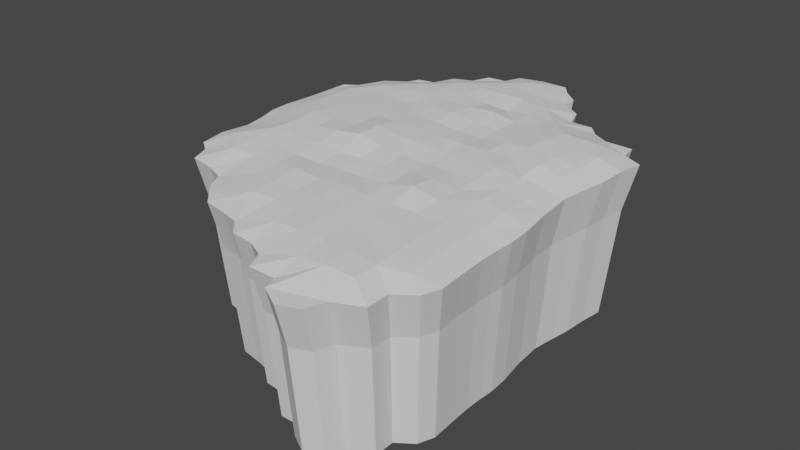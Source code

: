# Source: sky_bastion_terrain_farm.blend  (saved by Blender 2.80.60; exported with 4.5.12 LTS)
import bpy
from mathutils import Matrix  # noqa: F401  (used for matrix-valued properties, if any)

bpy.ops.wm.read_factory_settings(use_empty=True)
scene = bpy.context.scene
scene.name = 'Scene'

# ---- collections
col_collection = bpy.data.collections.new('Collection'); scene.collection.children.link(col_collection)

# ---- world
world_world = bpy.data.worlds.new('World'); scene.world = world_world
world_world.use_nodes = True; world_world.node_tree.nodes.clear()
_N = world_world.node_tree.nodes; _L = world_world.node_tree.links
n0 = _N.new('ShaderNodeOutputWorld'); n0.name = 'World Output'; n0.location = (300, 300)
n1 = _N.new('ShaderNodeBackground'); n1.name = 'Background'; n1.location = (10, 300)
n1.inputs[0].default_value = (0.05088, 0.05088, 0.05088, 1.0)
_L.new(n1.outputs[0], n0.inputs[0])
n0.is_active_output = True
world_world.color = (0.05088, 0.05088, 0.05088)
world_world.use_sun_shadow = False
world_world.sun_shadow_jitter_overblur = 0.0

# ---- meshes
me_grid = bpy.data.meshes.new('Grid')
me_grid.from_pydata([(7.368, -20.0, -1.225), (8.947, -19.33, -1.222), (3.158, -17.89, -1.233), (5.263, -17.89, -1.25), (5.654, -19.03, -1.205), (9.467, -17.83, -1.234), (11.53, -16.89, -1.252), (-0.689, -15.63, -1.188), (1.053, -15.79, -1.201), (2.488, -16.47, -1.206), (5.263, -15.79, -0.6604), (7.368, -15.79, -0.4965), (9.458, -15.63, -0.6659), (11.5, -15.05, -1.25), (12.97, -14.02, -1.245), (-5.263, -13.68, -1.222), (-3.312, -14.05, -1.211), (-1.773, -14.47, -1.188), (1.053, -13.68, -0.5945), (3.158, -13.68, -0.4053), (5.263, -13.68, -0.4444), (7.368, -13.68, -0.4929), (9.467, -13.62, -0.6337), (11.47, -13.06, -0.7876), (13.46, -12.6, -1.251), (-7.106, -11.79, -1.248), (-6.405, -12.52, -1.214), (-3.158, -11.58, -0.5237), (-1.053, -11.58, -0.5047), (1.053, -11.58, -0.4704), (3.158, -11.58, -0.3378), (5.263, -11.58, -0.5013), (7.368, -11.58, -0.6109), (9.444, -11.51, -0.5074), (11.36, -11.01, -0.7128), (13.33, -10.64, -1.241), (-11.47, -9.421, -1.217), (-9.367, -9.839, -1.207), (-7.859, -10.39, -1.258), (-5.263, -9.474, -0.6434), (-3.158, -9.474, -0.4505), (-1.053, -9.474, -0.5219), (1.053, -9.474, -0.3567), (3.158, -9.474, -0.3946), (5.263, -9.474, -0.5064), (7.368, -9.474, -0.4683), (9.404, -9.313, -0.4684), (11.26, -8.738, -0.707), (13.21, -8.393, -1.232), (-13.16, -7.101, -1.219), (-12.05, -7.893, -1.199), (-9.474, -7.368, -0.5423), (-7.368, -7.368, -0.6071), (-5.263, -7.368, -0.5567), (-3.158, -7.368, -0.3519), (-1.053, -7.368, -0.4798), (1.053, -7.368, -0.3335), (3.158, -7.368, -0.4319), (5.263, -7.368, -0.4618), (7.368, -7.368, -0.4194), (9.444, -7.3, -0.4891), (11.32, -6.943, -0.7242), (13.24, -6.795, -1.229), (-13.38, -5.029, -1.126), (-11.45, -5.168, -0.5702), (-9.474, -5.263, -0.4087), (-7.368, -5.263, -0.5174), (-5.263, -5.263, -0.6122), (-3.158, -5.263, -0.7236), (-1.053, -5.263, -0.571), (1.053, -5.263, -0.6031), (3.158, -5.263, -0.3971), (5.263, -5.263, 0.1085), (7.368, -5.263, -0.2847), (9.448, -5.296, -0.4698), (11.36, -5.43, -0.7019), (13.32, -5.476, -1.219), (-13.06, -2.684, -1.166), (-11.27, -2.924, -0.6761), (-9.474, -3.158, -0.2443), (-7.368, -3.158, -0.4402), (-5.263, -3.158, -0.4017), (-3.158, -3.158, -0.5542), (-1.053, -3.158, -0.4215), (1.053, -3.158, -0.3906), (3.158, -3.158, -0.2811), (5.263, -3.158, -0.1632), (7.368, -3.158, -0.3909), (9.413, -3.235, -0.3818), (11.28, -3.494, -0.6342), (13.2, -3.628, -1.208), (-13.38, -0.8235, -1.154), (-11.45, -0.9578, -0.7093), (-9.474, -1.053, -0.3475), (-7.368, -1.053, -0.318), (-5.263, -1.053, -0.1339), (-3.158, -1.053, 0.1746), (-1.053, -1.053, -0.09629), (1.053, -1.053, -0.3555), (3.158, -1.053, -0.3661), (5.263, -1.053, -0.4368), (7.368, -1.053, -0.2633), (9.374, -1.035, -0.431), (10.99, -1.001, -0.7392), (12.78, -0.9706, -1.205), (-13.84, 0.6386, -1.154), (-11.64, 0.8849, -0.6774), (-9.474, 1.053, -0.2844), (-7.368, 1.053, -0.3496), (-5.263, 1.053, -0.2518), (-3.158, 1.053, 0.1885), (-1.053, 1.053, -0.09203), (1.053, 1.053, -0.07393), (3.158, 1.053, -0.3484), (5.263, 1.053, -0.2358), (7.368, 1.053, -0.128), (9.307, 1.168, -0.4228), (10.84, 1.514, -0.726), (12.58, 1.695, -1.157), (-13.99, 2.32, -1.196), (-11.73, 2.744, -0.6098), (-9.474, 3.158, -0.4702), (-7.368, 3.158, -0.3804), (-5.263, 3.158, -0.2524), (-3.158, 3.158, -0.1593), (-1.053, 3.158, -0.1275), (1.053, 3.158, -0.2386), (3.158, 3.158, -0.2878), (5.263, 3.158, -0.1941), (7.368, 3.158, -0.3758), (9.405, 3.205, -0.1462), (11.08, 3.487, -0.6013), (12.85, 3.668, -1.166), (-13.84, 4.849, -1.251), (-11.64, 5.095, -0.6741), (-9.474, 5.263, -0.5283), (-7.368, 5.263, -0.3542), (-5.263, 5.263, -0.2762), (-3.158, 5.263, -0.3501), (-1.053, 5.263, -0.2893), (1.053, 5.263, -0.4901), (3.158, 5.263, -0.5485), (5.263, 5.263, -0.2886), (7.368, 5.263, -0.1009), (9.467, 5.302, -0.1943), (11.32, 5.437, -0.6369), (13.16, 5.508, -1.165), (-13.68, 7.368, -1.228), (-11.58, 7.368, -0.6815), (-9.474, 7.368, -0.5446), (-7.368, 7.368, -0.4119), (-5.263, 7.368, -0.4814), (-3.158, 7.368, -0.2779), (-1.053, 7.368, -0.1561), (1.053, 7.368, -0.5003), (3.158, 7.368, -0.4739), (5.263, 7.368, -0.3236), (7.413, 7.409, -0.0759), (9.601, 7.588, -0.4114), (11.48, 7.757, -0.5499), (13.31, 7.74, -1.111), (-13.58, 8.743, -1.226), (-12.55, 9.355, -1.211), (-9.474, 9.474, -0.4841), (-7.368, 9.474, -0.4037), (-5.263, 9.474, -0.3687), (-3.158, 9.474, -0.3668), (-1.053, 9.474, -0.3647), (1.053, 9.474, -0.1941), (3.158, 9.474, -0.5327), (5.263, 9.474, -0.3442), (7.464, 9.56, -0.3488), (9.776, 9.79, -0.5381), (12.07, 10.43, -1.128), (13.59, 9.874, -1.223), (-11.58, 11.58, -1.225), (-9.897, 12.72, -1.221), (-7.368, 11.58, -0.5224), (-5.263, 11.58, -0.4054), (-3.158, 11.58, -0.4206), (-1.053, 11.58, -0.6585), (1.053, 11.58, -0.8075), (3.158, 11.58, -0.4648), (5.263, 11.58, -0.6161), (8.242, 12.82, -1.268), (9.711, 11.79, -1.113), (11.86, 11.88, -1.171), (-9.474, 13.68, -1.225), (-8.099, 13.94, -1.215), (-5.263, 13.68, -0.5348), (-3.158, 13.68, -0.5154), (-1.053, 13.68, -0.4884), (1.053, 13.68, -0.4657), (3.158, 13.68, -0.6666), (5.417, 14.0, -1.347), (7.368, 13.68, -1.195), (-7.368, 15.79, -1.225), (-5.839, 16.36, -1.218), (-3.158, 15.79, -0.6567), (-1.053, 15.79, -0.6006), (1.053, 15.79, -0.7452), (3.101, 16.78, -1.28), (4.849, 15.63, -1.321), (-5.263, 17.89, -1.225), (-3.679, 18.05, -1.22), (-1.053, 17.89, -0.696), (1.826, 19.04, -1.243), (3.158, 17.89, -1.242), (-3.156, 19.48, -1.224), (-1.053, 20.0, -1.225), (1.053, 20.0, -1.225), (6.572, -17.59, -13.43), (7.962, -17.0, -13.42), (2.865, -15.73, -13.43), (4.719, -15.73, -13.43), (5.063, -16.73, -13.41), (8.42, -15.67, -13.43), (10.23, -14.84, -13.43), (-0.5215, -13.74, -13.43), (1.012, -13.88, -13.43), (2.275, -14.48, -13.42), (10.21, -13.23, -13.43), (11.5, -12.32, -13.42), (-4.549, -12.03, -13.43), (-2.831, -12.35, -13.43), (-1.476, -12.71, -13.42), (11.94, -11.07, -13.43), (-6.171, -10.35, -13.43), (-5.554, -11.0, -13.41), (11.82, -9.344, -13.43), (-10.02, -8.272, -13.43), (-8.162, -8.64, -13.43), (-6.834, -9.121, -13.42), (11.71, -7.368, -13.43), (-11.5, -6.23, -13.44), (-10.52, -6.927, -13.42), (11.74, -5.96, -13.42), (-11.69, -4.406, -13.43), (11.81, -4.799, -13.42), (-11.41, -2.341, -13.44), (11.71, -3.172, -13.42), (-11.69, -0.7032, -13.43), (11.33, -0.8326, -13.42), (-12.1, 0.5841, -13.43), (12.11, 3.454, -4.823), (-12.52, -0.7622, -4.698), (11.16, 1.514, -13.42), (-12.23, 2.064, -13.42), (11.18, 11.16, -4.776), (11.86, 1.602, -4.753), (-12.22, -2.509, -4.697), (5.351, -17.85, -4.797), (6.96, -18.77, -4.838), (12.04, -0.9002, -4.791), (-11.27, -7.4, -4.804), (9.16, 11.08, -4.826), (-12.52, -4.711, -4.794), (-12.31, -6.656, -4.804), (4.984, -16.79, -4.819), (12.44, -3.395, -4.767), (11.4, 3.251, -13.42), (-12.1, 4.291, -13.43), (12.55, -5.13, -4.821), (12.56, -9.977, -4.769), (12.44, -7.869, -4.848), (12.47, -6.369, -4.805), (-6.876, 14.84, -4.765), (-1.622, -13.57, -4.78), (1.031, 18.79, -4.823), (-3.068, -13.18, -4.777), (7.78, 12.05, -4.773), (6.96, 12.86, -4.822), (-0.9461, 18.79, -4.798), (-2.921, 18.3, -4.791), (11.67, 4.871, -13.42), (-11.96, 6.509, -13.43), (10.84, -14.12, -4.842), (1.757, 17.89, -4.826), (3.007, 16.81, -4.805), (-5.972, -11.75, -4.756), (-4.899, -12.84, -4.832), (-3.412, 16.96, -4.798), (2.378, -15.45, -4.811), (3.007, -16.79, -4.819), (12.22, -13.15, -4.755), (12.68, -11.82, -4.786), (-4.899, 16.81, -4.819), (-5.44, 15.37, -4.829), (11.8, 6.836, -13.43), (-11.87, 7.719, -13.43), (-10.96, 8.258, -13.42), (-0.6046, -14.66, -4.763), (1.031, -14.81, -4.794), (-10.83, 10.88, -4.769), (-11.74, 8.794, -4.765), (2.954, 15.76, -4.817), (10.87, -15.84, -4.757), (-12.7, 8.219, -4.759), (11.38, 9.799, -4.759), (-7.562, 13.1, -4.783), (5.128, 13.15, -4.866), (10.71, 9.201, -13.44), (12.05, 8.715, -13.43), (-10.11, 10.22, -13.43), (-8.628, 11.22, -13.43), (4.595, 14.69, -4.829), (-12.81, 6.929, -4.779), (-7.336, -9.74, -4.822), (-6.63, -11.05, -4.803), (12.81, 9.282, -4.816), (-12.95, 4.564, -4.803), (8.442, -18.14, -4.818), (7.341, 11.31, -13.44), (8.635, 10.4, -13.43), (10.53, 10.48, -13.43), (-8.256, 12.07, -13.43), (-7.046, 12.3, -13.42), (8.93, -16.73, -4.83), (12.4, 5.182, -4.782), (12.54, 7.278, -4.743), (-10.73, -8.834, -4.774), (-8.753, -9.226, -4.788), (4.854, 12.34, -13.43), (6.572, 12.07, -13.43), (-6.402, 13.92, -13.43), (-5.056, 14.42, -13.42), (-13.1, 2.189, -4.786), (-12.95, 0.6106, -4.794), (-8.852, 12.86, -4.791), (2.815, 14.79, -13.43), (4.354, 13.78, -13.42), (-4.549, 15.78, -13.43), (-3.154, 15.91, -13.42), (-9.25, 11.96, -4.772), (1.693, 16.79, -13.44), (2.865, 15.78, -13.43), (-2.693, 17.17, -13.43), (-0.8417, 17.63, -13.43), (1.012, 17.63, -13.43)], [], [(0, 5, 4), (2, 10, 9), (3, 11, 10), (5, 11, 4), (6, 12, 5), (7, 18, 17), (8, 19, 18), (10, 19, 9), (11, 20, 10), (12, 21, 11), (13, 22, 12), (14, 23, 13), (15, 27, 26), (17, 27, 16), (18, 28, 17), (19, 29, 18), (20, 30, 19), (21, 31, 20), (22, 32, 21), (23, 33, 22), (24, 34, 23), (26, 38, 25), (27, 39, 26), (28, 40, 27), (29, 41, 28), (30, 42, 29), (31, 43, 30), (32, 44, 31), (33, 45, 32), (34, 46, 33), (35, 47, 34), (36, 51, 50), (37, 52, 51), (39, 52, 38), (40, 53, 39), (41, 54, 40), (42, 55, 41), (43, 56, 42), (44, 57, 43), (45, 58, 44), (46, 59, 45), (47, 60, 46), (48, 61, 47), (49, 64, 63), (51, 64, 50), (52, 65, 51), (53, 66, 52), (54, 67, 53), (55, 68, 54), (56, 69, 55), (57, 70, 56), (58, 71, 57), (59, 72, 58), (60, 73, 59), (61, 74, 60), (62, 75, 61), (64, 77, 63), (64, 79, 78), (66, 79, 65), (67, 80, 66), (68, 81, 67), (69, 82, 68), (70, 83, 69), (71, 84, 70), (72, 85, 71), (73, 86, 72), (73, 88, 87), (74, 89, 88), (75, 90, 89), (77, 92, 91), (78, 93, 92), (80, 93, 79), (81, 94, 80), (82, 95, 81), (83, 96, 82), (84, 97, 83), (85, 98, 84), (86, 99, 85), (87, 100, 86), (87, 102, 101), (88, 103, 102), (89, 104, 103), (91, 106, 105), (92, 107, 106), (94, 107, 93), (95, 108, 94), (96, 109, 95), (97, 110, 96), (98, 111, 97), (99, 112, 98), (100, 113, 99), (101, 114, 100), (102, 115, 101), (103, 116, 102), (103, 118, 117), (106, 119, 105), (107, 120, 106), (108, 121, 107), (109, 122, 108), (110, 123, 109), (111, 124, 110), (112, 125, 111), (113, 126, 112), (114, 127, 113), (115, 128, 114), (116, 129, 115), (117, 130, 116), (118, 131, 117), (120, 133, 119), (121, 134, 120), (122, 135, 121), (123, 136, 122), (124, 137, 123), (125, 138, 124), (126, 139, 125), (127, 140, 126), (128, 141, 127), (129, 142, 128), (130, 143, 129), (131, 144, 130), (132, 145, 131), (134, 147, 133), (135, 148, 134), (136, 149, 135), (137, 150, 136), (138, 151, 137), (139, 152, 138), (140, 153, 139), (141, 154, 140), (142, 155, 141), (143, 156, 142), (144, 157, 143), (145, 158, 144), (146, 159, 145), (147, 162, 161), (148, 163, 162), (150, 163, 149), (151, 164, 150), (152, 165, 151), (153, 166, 152), (154, 167, 153), (155, 168, 154), (156, 169, 155), (157, 170, 156), (158, 171, 157), (159, 172, 158), (160, 173, 159), (163, 175, 162), (163, 177, 176), (165, 177, 164), (166, 178, 165), (167, 179, 166), (168, 180, 167), (169, 181, 168), (170, 182, 169), (171, 183, 170), (171, 185, 184), (173, 185, 172), (176, 188, 187), (177, 189, 188), (179, 189, 178), (180, 190, 179), (181, 191, 180), (182, 192, 181), (183, 193, 182), (183, 195, 194), (189, 196, 188), (189, 198, 197), (191, 198, 190), (192, 199, 191), (193, 200, 192), (193, 202, 201), (197, 204, 203), (198, 205, 204), (200, 205, 199), (201, 206, 200), (205, 208, 204), (205, 210, 209), (0, 1, 5), (2, 3, 10), (3, 4, 11), (5, 12, 11), (6, 13, 12), (7, 8, 18), (8, 9, 19), (10, 20, 19), (11, 21, 20), (12, 22, 21), (13, 23, 22), (14, 24, 23), (15, 16, 27), (17, 28, 27), (18, 29, 28), (19, 30, 29), (20, 31, 30), (21, 32, 31), (22, 33, 32), (23, 34, 33), (24, 35, 34), (26, 39, 38), (27, 40, 39), (28, 41, 40), (29, 42, 41), (30, 43, 42), (31, 44, 43), (32, 45, 44), (33, 46, 45), (34, 47, 46), (35, 48, 47), (36, 37, 51), (37, 38, 52), (39, 53, 52), (40, 54, 53), (41, 55, 54), (42, 56, 55), (43, 57, 56), (44, 58, 57), (45, 59, 58), (46, 60, 59), (47, 61, 60), (48, 62, 61), (49, 50, 64), (51, 65, 64), (52, 66, 65), (53, 67, 66), (54, 68, 67), (55, 69, 68), (56, 70, 69), (57, 71, 70), (58, 72, 71), (59, 73, 72), (60, 74, 73), (61, 75, 74), (62, 76, 75), (64, 78, 77), (64, 65, 79), (66, 80, 79), (67, 81, 80), (68, 82, 81), (69, 83, 82), (70, 84, 83), (71, 85, 84), (72, 86, 85), (73, 87, 86), (73, 74, 88), (74, 75, 89), (75, 76, 90), (77, 78, 92), (78, 79, 93), (80, 94, 93), (81, 95, 94), (82, 96, 95), (83, 97, 96), (84, 98, 97), (85, 99, 98), (86, 100, 99), (87, 101, 100), (87, 88, 102), (88, 89, 103), (89, 90, 104), (91, 92, 106), (92, 93, 107), (94, 108, 107), (95, 109, 108), (96, 110, 109), (97, 111, 110), (98, 112, 111), (99, 113, 112), (100, 114, 113), (101, 115, 114), (102, 116, 115), (103, 117, 116), (103, 104, 118), (106, 120, 119), (107, 121, 120), (108, 122, 121), (109, 123, 122), (110, 124, 123), (111, 125, 124), (112, 126, 125), (113, 127, 126), (114, 128, 127), (115, 129, 128), (116, 130, 129), (117, 131, 130), (118, 132, 131), (120, 134, 133), (121, 135, 134), (122, 136, 135), (123, 137, 136), (124, 138, 137), (125, 139, 138), (126, 140, 139), (127, 141, 140), (128, 142, 141), (129, 143, 142), (130, 144, 143), (131, 145, 144), (132, 146, 145), (134, 148, 147), (135, 149, 148), (136, 150, 149), (137, 151, 150), (138, 152, 151), (139, 153, 152), (140, 154, 153), (141, 155, 154), (142, 156, 155), (143, 157, 156), (144, 158, 157), (145, 159, 158), (146, 160, 159), (147, 148, 162), (148, 149, 163), (150, 164, 163), (151, 165, 164), (152, 166, 165), (153, 167, 166), (154, 168, 167), (155, 169, 168), (156, 170, 169), (157, 171, 170), (158, 172, 171), (159, 173, 172), (160, 174, 173), (163, 176, 175), (163, 164, 177), (165, 178, 177), (166, 179, 178), (167, 180, 179), (168, 181, 180), (169, 182, 181), (170, 183, 182), (171, 184, 183), (171, 172, 185), (173, 186, 185), (176, 177, 188), (177, 178, 189), (179, 190, 189), (180, 191, 190), (181, 192, 191), (182, 193, 192), (183, 194, 193), (183, 184, 195), (189, 197, 196), (189, 190, 198), (191, 199, 198), (192, 200, 199), (193, 201, 200), (193, 194, 202), (197, 198, 204), (198, 199, 205), (200, 206, 205), (201, 207, 206), (205, 209, 208), (205, 206, 210), (187, 328, 333, 176), (119, 326, 327, 105), (36, 320, 321, 37), (146, 318, 319, 160), (1, 311, 317, 5), (133, 310, 326, 119), (160, 319, 309, 174), (38, 307, 308, 25), (147, 306, 310, 133), (194, 300, 305, 202), (188, 299, 328, 187), (37, 321, 307, 38), (174, 309, 298, 173), (161, 297, 306, 147), (5, 317, 296, 6), (202, 305, 295, 201), (175, 293, 294, 162), (7, 291, 292, 8), (203, 286, 287, 197), (14, 284, 285, 24), (162, 294, 297, 161), (9, 282, 283, 2), (176, 333, 293, 175), (8, 292, 282, 9), (204, 281, 286, 203), (26, 279, 280, 15), (25, 308, 279, 26), (201, 295, 278, 207), (207, 278, 277, 206), (6, 296, 276, 13), (208, 273, 281, 204), (13, 276, 284, 14), (209, 272, 273, 208), (184, 270, 271, 195), (15, 280, 269, 16), (206, 277, 268, 210), (195, 271, 300, 194), (17, 267, 291, 7), (210, 268, 272, 209), (196, 266, 299, 188), (16, 269, 267, 17), (197, 287, 266, 196), (48, 264, 265, 62), (35, 263, 264, 48), (62, 265, 262, 76), (76, 262, 259, 90), (2, 283, 258, 3), (63, 256, 257, 49), (185, 255, 270, 184), (50, 254, 320, 36), (90, 259, 253, 104), (4, 251, 252, 0), (77, 250, 256, 63), (104, 253, 249, 118), (173, 298, 248, 186), (49, 257, 254, 50), (24, 285, 263, 35), (91, 245, 250, 77), (3, 258, 251, 4), (118, 249, 244, 132), (186, 248, 255, 185), (105, 327, 245, 91), (132, 244, 318, 146), (0, 252, 311, 1), (328, 315, 304, 333), (326, 247, 243, 327), (320, 230, 231, 321), (318, 274, 288, 319), (311, 212, 216, 317), (310, 261, 247, 326), (319, 288, 302, 309), (307, 232, 227, 308), (306, 275, 261, 310), (300, 322, 330, 305), (299, 316, 315, 328), (321, 231, 232, 307), (309, 302, 301, 298), (297, 289, 275, 306), (317, 216, 217, 296), (305, 330, 329, 295), (293, 303, 290, 294), (291, 218, 219, 292), (286, 331, 325, 287), (284, 222, 226, 285), (294, 290, 289, 297), (282, 220, 213, 283), (333, 304, 303, 293), (292, 219, 220, 282), (281, 332, 331, 286), (279, 228, 223, 280), (308, 227, 228, 279), (295, 329, 335, 278), (278, 335, 334, 277), (296, 217, 221, 276), (273, 336, 332, 281), (276, 221, 222, 284), (272, 337, 336, 273), (270, 312, 323, 271), (280, 223, 224, 269), (277, 334, 338, 268), (271, 323, 322, 300), (267, 225, 218, 291), (268, 338, 337, 272), (266, 324, 316, 299), (269, 224, 225, 267), (287, 325, 324, 266), (264, 233, 236, 265), (263, 229, 233, 264), (265, 236, 238, 262), (262, 238, 240, 259), (283, 213, 214, 258), (256, 237, 234, 257), (255, 313, 312, 270), (254, 235, 230, 320), (259, 240, 242, 253), (251, 215, 211, 252), (250, 239, 237, 256), (253, 242, 246, 249), (298, 301, 314, 248), (257, 234, 235, 254), (285, 226, 229, 263), (245, 241, 239, 250), (258, 214, 215, 251), (249, 246, 260, 244), (248, 314, 313, 255), (327, 243, 241, 245), (244, 260, 274, 318), (252, 211, 212, 311)])
_k = set([(0, 1), (0, 4), (0, 5), (1, 5), (2, 3), (2, 9), (2, 10), (3, 4), (3, 10), (3, 11), (4, 5), (4, 11), (5, 6), (5, 11), (5, 12), (6, 12), (6, 13), (7, 8), (7, 17), (7, 18), (8, 9), (8, 18), (8, 19), (9, 10), (9, 19), (10, 11), (10, 19), (10, 20), (11, 12), (11, 20), (11, 21), (12, 13), (12, 21), (12, 22), (13, 14), (13, 22), (13, 23), (14, 23), (14, 24), (15, 16), (15, 26), (15, 27), (16, 17), (16, 27), (17, 18), (17, 27), (17, 28), (18, 19), (18, 28), (18, 29), (19, 20), (19, 29), (19, 30), (20, 21), (20, 30), (20, 31), (21, 22), (21, 31), (21, 32), (22, 23), (22, 32), (22, 33), (23, 24), (23, 33), (23, 34), (24, 34), (24, 35), (25, 26), (25, 38), (26, 27), (26, 38), (26, 39), (27, 28), (27, 39), (27, 40), (28, 29), (28, 40), (28, 41), (29, 30), (29, 41), (29, 42), (30, 31), (30, 42), (30, 43), (31, 32), (31, 43), (31, 44), (32, 33), (32, 44), (32, 45), (33, 34), (33, 45), (33, 46), (34, 35), (34, 46), (34, 47), (35, 47), (35, 48), (36, 37), (36, 50), (36, 51), (37, 38), (37, 51), (37, 52), (38, 39), (38, 52), (39, 40), (39, 52), (39, 53), (40, 41), (40, 53), (40, 54), (41, 42), (41, 54), (41, 55), (42, 43), (42, 55), (42, 56), (43, 44), (43, 56), (43, 57), (44, 45), (44, 57), (44, 58), (45, 46), (45, 58), (45, 59), (46, 47), (46, 59), (46, 60), (47, 48), (47, 60), (47, 61), (48, 61), (48, 62), (49, 50), (49, 63), (49, 64), (50, 51), (50, 64), (51, 52), (51, 64), (51, 65), (52, 53), (52, 65), (52, 66), (53, 54), (53, 66), (53, 67), (54, 55), (54, 67), (54, 68), (55, 56), (55, 68), (55, 69), (56, 57), (56, 69), (56, 70), (57, 58), (57, 70), (57, 71), (58, 59), (58, 71), (58, 72), (59, 60), (59, 72), (59, 73), (60, 61), (60, 73), (60, 74), (61, 62), (61, 74), (61, 75), (62, 75), (62, 76), (63, 64), (63, 77), (64, 65), (64, 77), (64, 78), (64, 79), (65, 66), (65, 79), (66, 67), (66, 79), (66, 80), (67, 68), (67, 80), (67, 81), (68, 69), (68, 81), (68, 82), (69, 70), (69, 82), (69, 83), (70, 71), (70, 83), (70, 84), (71, 72), (71, 84), (71, 85), (72, 73), (72, 85), (72, 86), (73, 74), (73, 86), (73, 87), (73, 88), (74, 75), (74, 88), (74, 89), (75, 76), (75, 89), (75, 90), (76, 90), (77, 78), (77, 91), (77, 92), (78, 79), (78, 92), (78, 93), (79, 80), (79, 93), (80, 81), (80, 93), (80, 94), (81, 82), (81, 94), (81, 95), (82, 83), (82, 95), (82, 96), (83, 84), (83, 96), (83, 97), (84, 85), (84, 97), (84, 98), (85, 86), (85, 98), (85, 99), (86, 87), (86, 99), (86, 100), (87, 88), (87, 100), (87, 101), (87, 102), (88, 89), (88, 102), (88, 103), (89, 90), (89, 103), (89, 104), (90, 104), (91, 92), (91, 105), (91, 106), (92, 93), (92, 106), (92, 107), (93, 94), (93, 107), (94, 95), (94, 107), (94, 108), (95, 96), (95, 108), (95, 109), (96, 97), (96, 109), (96, 110), (97, 98), (97, 110), (97, 111), (98, 99), (98, 111), (98, 112), (99, 100), (99, 112), (99, 113), (100, 101), (100, 113), (100, 114), (101, 102), (101, 114), (101, 115), (102, 103), (102, 115), (102, 116), (103, 104), (103, 116), (103, 117), (103, 118), (104, 118), (105, 106), (105, 119), (106, 107), (106, 119), (106, 120), (107, 108), (107, 120), (107, 121), (108, 109), (108, 121), (108, 122), (109, 110), (109, 122), (109, 123), (110, 111), (110, 123), (110, 124), (111, 112), (111, 124), (111, 125), (112, 113), (112, 125), (112, 126), (113, 114), (113, 126), (113, 127), (114, 115), (114, 127), (114, 128), (115, 116), (115, 128), (115, 129), (116, 117), (116, 129), (116, 130), (117, 118), (117, 130), (117, 131), (118, 131), (118, 132), (119, 120), (119, 133), (120, 121), (120, 133), (120, 134), (121, 122), (121, 134), (121, 135), (122, 123), (122, 135), (122, 136), (123, 124), (123, 136), (123, 137), (124, 125), (124, 137), (124, 138), (125, 126), (125, 138), (125, 139), (126, 127), (126, 139), (126, 140), (127, 128), (127, 140), (127, 141), (128, 129), (128, 141), (128, 142), (129, 130), (129, 142), (129, 143), (130, 131), (130, 143), (130, 144), (131, 132), (131, 144), (131, 145), (132, 145), (132, 146), (133, 134), (133, 147), (134, 135), (134, 147), (134, 148), (135, 136), (135, 148), (135, 149), (136, 137), (136, 149), (136, 150), (137, 138), (137, 150), (137, 151), (138, 139), (138, 151), (138, 152), (139, 140), (139, 152), (139, 153), (140, 141), (140, 153), (140, 154), (141, 142), (141, 154), (141, 155), (142, 143), (142, 155), (142, 156), (143, 144), (143, 156), (143, 157), (144, 145), (144, 157), (144, 158), (145, 146), (145, 158), (145, 159), (146, 159), (146, 160), (147, 148), (147, 161), (147, 162), (148, 149), (148, 162), (148, 163), (149, 150), (149, 163), (150, 151), (150, 163), (150, 164), (151, 152), (151, 164), (151, 165), (152, 153), (152, 165), (152, 166), (153, 154), (153, 166), (153, 167), (154, 155), (154, 167), (154, 168), (155, 156), (155, 168), (155, 169), (156, 157), (156, 169), (156, 170), (157, 158), (157, 170), (157, 171), (158, 159), (158, 171), (158, 172), (159, 160), (159, 172), (159, 173), (160, 173), (160, 174), (161, 162), (162, 163), (162, 175), (163, 164), (163, 175), (163, 176), (163, 177), (164, 165), (164, 177), (165, 166), (165, 177), (165, 178), (166, 167), (166, 178), (166, 179), (167, 168), (167, 179), (167, 180), (168, 169), (168, 180), (168, 181), (169, 170), (169, 181), (169, 182), (170, 171), (170, 182), (170, 183), (171, 172), (171, 183), (171, 184), (171, 185), (172, 173), (172, 185), (173, 174), (173, 185), (173, 186), (175, 176), (176, 177), (176, 187), (176, 188), (177, 178), (177, 188), (177, 189), (178, 179), (178, 189), (179, 180), (179, 189), (179, 190), (180, 181), (180, 190), (180, 191), (181, 182), (181, 191), (181, 192), (182, 183), (182, 192), (182, 193), (183, 184), (183, 193), (183, 194), (183, 195), (184, 185), (184, 195), (185, 186), (187, 188), (188, 189), (188, 196), (189, 190), (189, 196), (189, 197), (189, 198), (190, 191), (190, 198), (191, 192), (191, 198), (191, 199), (192, 193), (192, 199), (192, 200), (193, 194), (193, 200), (193, 201), (193, 202), (194, 195), (194, 202), (196, 197), (197, 198), (197, 203), (197, 204), (198, 199), (198, 204), (198, 205), (199, 200), (199, 205), (200, 201), (200, 205), (200, 206), (201, 202), (201, 206), (201, 207), (203, 204), (204, 205), (204, 208), (205, 206), (205, 208), (205, 209), (205, 210), (206, 207), (206, 210), (208, 209), (209, 210)])
me_grid.attributes.new('sharp_edge', 'BOOLEAN', 'EDGE').data.foreach_set('value', [ (min(e.vertices), max(e.vertices)) in _k for e in me_grid.edges])
_uv = me_grid.uv_layers.new(name='UVMap')
_uv.uv.foreach_set('vector', [0.413, 0.9602, 0.4137, 0.9609, 0.4124, 0.9605, 0.4115, 0.9609, 0.4122, 0.9616, 0.4112, 0.9614, 0.4122, 0.9609, 0.4129, 0.9617, 0.4122, 0.9616, 0.4137, 0.9609, 0.4129, 0.9617, 0.4124, 0.9605, 0.4144, 0.9613, 0.4136, 0.9617, 0.4137, 0.9609, 0.4101, 0.9617, 0.4108, 0.9624, 0.4098, 0.9621, 0.4107, 0.9616, 0.4115, 0.9624, 0.4108, 0.9624, 0.4122, 0.9616, 0.4115, 0.9624, 0.4112, 0.9614, 0.4129, 0.9617, 0.4122, 0.9624, 0.4122, 0.9616, 0.4136, 0.9617, 0.4129, 0.9624, 0.4129, 0.9617, 0.4144, 0.9619, 0.4136, 0.9624, 0.4136, 0.9617, 0.4149, 0.9623, 0.4143, 0.9626, 0.4144, 0.9619, 0.4086, 0.9623, 0.4093, 0.9631, 0.4082, 0.9627, 0.4098, 0.9621, 0.4093, 0.9631, 0.4092, 0.9622, 0.4108, 0.9624, 0.41, 0.9631, 0.4098, 0.9621, 0.4115, 0.9624, 0.4107, 0.9631, 0.4108, 0.9624, 0.4122, 0.9624, 0.4115, 0.9631, 0.4115, 0.9624, 0.4129, 0.9624, 0.4122, 0.9631, 0.4122, 0.9624, 0.4136, 0.9624, 0.4129, 0.9631, 0.4129, 0.9624, 0.4143, 0.9626, 0.4136, 0.9631, 0.4136, 0.9624, 0.415, 0.9628, 0.4143, 0.9633, 0.4143, 0.9626, 0.4082, 0.9627, 0.4077, 0.9635, 0.4079, 0.963, 0.4093, 0.9631, 0.4086, 0.9638, 0.4082, 0.9627, 0.41, 0.9631, 0.4093, 0.9638, 0.4093, 0.9631, 0.4107, 0.9631, 0.41, 0.9638, 0.41, 0.9631, 0.4115, 0.9631, 0.4107, 0.9638, 0.4107, 0.9631, 0.4122, 0.9631, 0.4115, 0.9638, 0.4115, 0.9631, 0.4129, 0.9631, 0.4122, 0.9638, 0.4122, 0.9631, 0.4136, 0.9631, 0.4129, 0.9638, 0.4129, 0.9631, 0.4143, 0.9633, 0.4136, 0.9639, 0.4136, 0.9631, 0.415, 0.9634, 0.4143, 0.9641, 0.4143, 0.9633, 0.4064, 0.9638, 0.4071, 0.9645, 0.4062, 0.9643, 0.4071, 0.9636, 0.4078, 0.9645, 0.4071, 0.9645, 0.4086, 0.9638, 0.4078, 0.9645, 0.4077, 0.9635, 0.4093, 0.9638, 0.4086, 0.9645, 0.4086, 0.9638, 0.41, 0.9638, 0.4093, 0.9645, 0.4093, 0.9638, 0.4107, 0.9638, 0.41, 0.9645, 0.41, 0.9638, 0.4115, 0.9638, 0.4107, 0.9645, 0.4107, 0.9638, 0.4122, 0.9638, 0.4115, 0.9645, 0.4115, 0.9638, 0.4129, 0.9638, 0.4122, 0.9645, 0.4122, 0.9638, 0.4136, 0.9639, 0.4129, 0.9646, 0.4129, 0.9638, 0.4143, 0.9641, 0.4136, 0.9646, 0.4136, 0.9639, 0.4149, 0.9642, 0.4143, 0.9647, 0.4143, 0.9641, 0.4058, 0.9646, 0.4064, 0.9653, 0.4058, 0.9653, 0.4071, 0.9645, 0.4064, 0.9653, 0.4062, 0.9643, 0.4078, 0.9645, 0.4071, 0.9652, 0.4071, 0.9645, 0.4086, 0.9645, 0.4078, 0.9652, 0.4078, 0.9645, 0.4093, 0.9645, 0.4086, 0.9652, 0.4086, 0.9645, 0.41, 0.9645, 0.4093, 0.9652, 0.4093, 0.9645, 0.4107, 0.9645, 0.41, 0.9652, 0.41, 0.9645, 0.4115, 0.9645, 0.4107, 0.9653, 0.4107, 0.9645, 0.4122, 0.9645, 0.4115, 0.9653, 0.4115, 0.9645, 0.4129, 0.9646, 0.4122, 0.9653, 0.4122, 0.9645, 0.4136, 0.9646, 0.4129, 0.9653, 0.4129, 0.9646, 0.4143, 0.9647, 0.4136, 0.9653, 0.4136, 0.9646, 0.415, 0.9648, 0.4143, 0.9652, 0.4143, 0.9647, 0.4064, 0.9653, 0.4059, 0.9661, 0.4058, 0.9653, 0.4064, 0.9653, 0.4071, 0.966, 0.4065, 0.966, 0.4078, 0.9652, 0.4071, 0.966, 0.4071, 0.9652, 0.4086, 0.9652, 0.4078, 0.966, 0.4078, 0.9652, 0.4093, 0.9652, 0.4086, 0.966, 0.4086, 0.9652, 0.41, 0.9652, 0.4093, 0.966, 0.4093, 0.9652, 0.4107, 0.9653, 0.41, 0.966, 0.41, 0.9652, 0.4115, 0.9653, 0.4107, 0.966, 0.4107, 0.9653, 0.4122, 0.9653, 0.4115, 0.966, 0.4115, 0.9653, 0.4129, 0.9653, 0.4122, 0.966, 0.4122, 0.9653, 0.4129, 0.9653, 0.4136, 0.966, 0.4129, 0.966, 0.4136, 0.9653, 0.4142, 0.9659, 0.4136, 0.966, 0.4143, 0.9652, 0.4149, 0.9658, 0.4142, 0.9659, 0.4059, 0.9661, 0.4064, 0.9667, 0.4057, 0.9668, 0.4065, 0.966, 0.4071, 0.9667, 0.4064, 0.9667, 0.4078, 0.966, 0.4071, 0.9667, 0.4071, 0.966, 0.4086, 0.966, 0.4078, 0.9667, 0.4078, 0.966, 0.4093, 0.966, 0.4086, 0.9667, 0.4086, 0.966, 0.41, 0.966, 0.4093, 0.9667, 0.4093, 0.966, 0.4107, 0.966, 0.41, 0.9667, 0.41, 0.966, 0.4115, 0.966, 0.4107, 0.9667, 0.4107, 0.966, 0.4122, 0.966, 0.4115, 0.9667, 0.4115, 0.966, 0.4129, 0.966, 0.4122, 0.9667, 0.4122, 0.966, 0.4129, 0.966, 0.4136, 0.9667, 0.4129, 0.9667, 0.4136, 0.966, 0.4142, 0.9667, 0.4136, 0.9667, 0.4142, 0.9659, 0.4148, 0.9668, 0.4142, 0.9667, 0.4057, 0.9668, 0.4064, 0.9673, 0.4056, 0.9673, 0.4064, 0.9667, 0.4071, 0.9674, 0.4064, 0.9673, 0.4078, 0.9667, 0.4071, 0.9674, 0.4071, 0.9667, 0.4086, 0.9667, 0.4078, 0.9674, 0.4078, 0.9667, 0.4093, 0.9667, 0.4086, 0.9674, 0.4086, 0.9667, 0.41, 0.9667, 0.4093, 0.9674, 0.4093, 0.9667, 0.4107, 0.9667, 0.41, 0.9674, 0.41, 0.9667, 0.4115, 0.9667, 0.4107, 0.9674, 0.4107, 0.9667, 0.4122, 0.9667, 0.4114, 0.9674, 0.4115, 0.9667, 0.4129, 0.9667, 0.4122, 0.9674, 0.4122, 0.9667, 0.4136, 0.9667, 0.4129, 0.9674, 0.4129, 0.9667, 0.4142, 0.9667, 0.4136, 0.9675, 0.4136, 0.9667, 0.4142, 0.9667, 0.4147, 0.9677, 0.4141, 0.9676, 0.4064, 0.9673, 0.4055, 0.9678, 0.4056, 0.9673, 0.4071, 0.9674, 0.4063, 0.968, 0.4064, 0.9673, 0.4078, 0.9674, 0.4071, 0.9681, 0.4071, 0.9674, 0.4086, 0.9674, 0.4078, 0.9681, 0.4078, 0.9674, 0.4093, 0.9674, 0.4086, 0.9681, 0.4086, 0.9674, 0.41, 0.9674, 0.4093, 0.9681, 0.4093, 0.9674, 0.4107, 0.9674, 0.41, 0.9681, 0.41, 0.9674, 0.4114, 0.9674, 0.4107, 0.9681, 0.4107, 0.9674, 0.4122, 0.9674, 0.4114, 0.9682, 0.4114, 0.9674, 0.4129, 0.9674, 0.4122, 0.9682, 0.4122, 0.9674, 0.4136, 0.9675, 0.4129, 0.9682, 0.4129, 0.9674, 0.4141, 0.9676, 0.4136, 0.9682, 0.4136, 0.9675, 0.4147, 0.9677, 0.4142, 0.9683, 0.4141, 0.9676, 0.4063, 0.968, 0.4056, 0.9687, 0.4055, 0.9678, 0.4071, 0.9681, 0.4064, 0.9688, 0.4063, 0.968, 0.4078, 0.9681, 0.4071, 0.9688, 0.4071, 0.9681, 0.4086, 0.9681, 0.4078, 0.9688, 0.4078, 0.9681, 0.4093, 0.9681, 0.4085, 0.9689, 0.4086, 0.9681, 0.41, 0.9681, 0.4093, 0.9689, 0.4093, 0.9681, 0.4107, 0.9681, 0.41, 0.9689, 0.41, 0.9681, 0.4114, 0.9682, 0.4107, 0.9689, 0.4107, 0.9681, 0.4122, 0.9682, 0.4114, 0.9689, 0.4114, 0.9682, 0.4129, 0.9682, 0.4122, 0.9689, 0.4122, 0.9682, 0.4136, 0.9682, 0.4129, 0.9689, 0.4129, 0.9682, 0.4142, 0.9683, 0.4136, 0.9689, 0.4136, 0.9682, 0.4148, 0.9684, 0.4142, 0.969, 0.4142, 0.9683, 0.4064, 0.9688, 0.4056, 0.9696, 0.4056, 0.9687, 0.4071, 0.9688, 0.4064, 0.9696, 0.4064, 0.9688, 0.4078, 0.9688, 0.4071, 0.9696, 0.4071, 0.9688, 0.4085, 0.9689, 0.4078, 0.9696, 0.4078, 0.9688, 0.4093, 0.9689, 0.4085, 0.9696, 0.4085, 0.9689, 0.41, 0.9689, 0.4093, 0.9696, 0.4093, 0.9689, 0.4107, 0.9689, 0.41, 0.9696, 0.41, 0.9689, 0.4114, 0.9689, 0.4107, 0.9696, 0.4107, 0.9689, 0.4122, 0.9689, 0.4114, 0.9696, 0.4114, 0.9689, 0.4129, 0.9689, 0.4122, 0.9696, 0.4122, 0.9689, 0.4136, 0.9689, 0.4129, 0.9696, 0.4129, 0.9689, 0.4142, 0.969, 0.4136, 0.9697, 0.4136, 0.9689, 0.4149, 0.969, 0.4143, 0.9698, 0.4142, 0.969, 0.4056, 0.9696, 0.406, 0.9703, 0.4057, 0.97, 0.4064, 0.9696, 0.4071, 0.9703, 0.406, 0.9703, 0.4078, 0.9696, 0.4071, 0.9703, 0.4071, 0.9696, 0.4085, 0.9696, 0.4078, 0.9703, 0.4078, 0.9696, 0.4093, 0.9696, 0.4085, 0.9703, 0.4085, 0.9696, 0.41, 0.9696, 0.4093, 0.9703, 0.4093, 0.9696, 0.4107, 0.9696, 0.41, 0.9703, 0.41, 0.9696, 0.4114, 0.9696, 0.4107, 0.9703, 0.4107, 0.9696, 0.4122, 0.9696, 0.4114, 0.9703, 0.4114, 0.9696, 0.4129, 0.9696, 0.4122, 0.9703, 0.4122, 0.9696, 0.4136, 0.9697, 0.4129, 0.9704, 0.4129, 0.9696, 0.4143, 0.9698, 0.4137, 0.9704, 0.4136, 0.9697, 0.4149, 0.9698, 0.4145, 0.9707, 0.4143, 0.9698, 0.4071, 0.9703, 0.4063, 0.971, 0.406, 0.9703, 0.4071, 0.9703, 0.4078, 0.971, 0.4069, 0.9714, 0.4085, 0.9703, 0.4078, 0.971, 0.4078, 0.9703, 0.4093, 0.9703, 0.4085, 0.971, 0.4085, 0.9703, 0.41, 0.9703, 0.4093, 0.971, 0.4093, 0.9703, 0.4107, 0.9703, 0.41, 0.971, 0.41, 0.9703, 0.4114, 0.9703, 0.4107, 0.971, 0.4107, 0.9703, 0.4122, 0.9703, 0.4114, 0.9711, 0.4114, 0.9703, 0.4129, 0.9704, 0.4122, 0.9711, 0.4122, 0.9703, 0.4129, 0.9704, 0.4137, 0.9711, 0.4132, 0.9715, 0.4145, 0.9707, 0.4137, 0.9711, 0.4137, 0.9704, 0.4069, 0.9714, 0.4075, 0.9719, 0.4071, 0.9718, 0.4078, 0.971, 0.4085, 0.9717, 0.4075, 0.9719, 0.4093, 0.971, 0.4085, 0.9717, 0.4085, 0.971, 0.41, 0.971, 0.4093, 0.9718, 0.4093, 0.971, 0.4107, 0.971, 0.41, 0.9718, 0.41, 0.971, 0.4114, 0.9711, 0.4107, 0.9718, 0.4107, 0.971, 0.4122, 0.9711, 0.4114, 0.9718, 0.4114, 0.9711, 0.4122, 0.9711, 0.4129, 0.9718, 0.4122, 0.9719, 0.4085, 0.9717, 0.4078, 0.9725, 0.4075, 0.9719, 0.4085, 0.9717, 0.4092, 0.9725, 0.4083, 0.9727, 0.41, 0.9718, 0.4092, 0.9725, 0.4093, 0.9718, 0.4107, 0.9718, 0.41, 0.9725, 0.41, 0.9718, 0.4114, 0.9718, 0.4107, 0.9725, 0.4107, 0.9718, 0.4114, 0.9718, 0.412, 0.9725, 0.4114, 0.9729, 0.4083, 0.9727, 0.409, 0.9733, 0.4085, 0.9732, 0.4092, 0.9725, 0.41, 0.9732, 0.409, 0.9733, 0.4107, 0.9725, 0.41, 0.9732, 0.41, 0.9725, 0.4114, 0.9729, 0.4109, 0.9736, 0.4107, 0.9725, 0.41, 0.9732, 0.4092, 0.9738, 0.409, 0.9733, 0.41, 0.9732, 0.4107, 0.974, 0.41, 0.9739, 0.413, 0.9602, 0.4135, 0.9604, 0.4137, 0.9609, 0.4115, 0.9609, 0.4122, 0.9609, 0.4122, 0.9616, 0.4122, 0.9609, 0.4124, 0.9605, 0.4129, 0.9617, 0.4137, 0.9609, 0.4136, 0.9617, 0.4129, 0.9617, 0.4144, 0.9613, 0.4144, 0.9619, 0.4136, 0.9617, 0.4101, 0.9617, 0.4107, 0.9616, 0.4108, 0.9624, 0.4107, 0.9616, 0.4112, 0.9614, 0.4115, 0.9624, 0.4122, 0.9616, 0.4122, 0.9624, 0.4115, 0.9624, 0.4129, 0.9617, 0.4129, 0.9624, 0.4122, 0.9624, 0.4136, 0.9617, 0.4136, 0.9624, 0.4129, 0.9624, 0.4144, 0.9619, 0.4143, 0.9626, 0.4136, 0.9624, 0.4149, 0.9623, 0.415, 0.9628, 0.4143, 0.9626, 0.4086, 0.9623, 0.4092, 0.9622, 0.4093, 0.9631, 0.4098, 0.9621, 0.41, 0.9631, 0.4093, 0.9631, 0.4108, 0.9624, 0.4107, 0.9631, 0.41, 0.9631, 0.4115, 0.9624, 0.4115, 0.9631, 0.4107, 0.9631, 0.4122, 0.9624, 0.4122, 0.9631, 0.4115, 0.9631, 0.4129, 0.9624, 0.4129, 0.9631, 0.4122, 0.9631, 0.4136, 0.9624, 0.4136, 0.9631, 0.4129, 0.9631, 0.4143, 0.9626, 0.4143, 0.9633, 0.4136, 0.9631, 0.415, 0.9628, 0.415, 0.9634, 0.4143, 0.9633, 0.4082, 0.9627, 0.4086, 0.9638, 0.4077, 0.9635, 0.4093, 0.9631, 0.4093, 0.9638, 0.4086, 0.9638, 0.41, 0.9631, 0.41, 0.9638, 0.4093, 0.9638, 0.4107, 0.9631, 0.4107, 0.9638, 0.41, 0.9638, 0.4115, 0.9631, 0.4115, 0.9638, 0.4107, 0.9638, 0.4122, 0.9631, 0.4122, 0.9638, 0.4115, 0.9638, 0.4129, 0.9631, 0.4129, 0.9638, 0.4122, 0.9638, 0.4136, 0.9631, 0.4136, 0.9639, 0.4129, 0.9638, 0.4143, 0.9633, 0.4143, 0.9641, 0.4136, 0.9639, 0.415, 0.9634, 0.4149, 0.9642, 0.4143, 0.9641, 0.4064, 0.9638, 0.4071, 0.9636, 0.4071, 0.9645, 0.4071, 0.9636, 0.4077, 0.9635, 0.4078, 0.9645, 0.4086, 0.9638, 0.4086, 0.9645, 0.4078, 0.9645, 0.4093, 0.9638, 0.4093, 0.9645, 0.4086, 0.9645, 0.41, 0.9638, 0.41, 0.9645, 0.4093, 0.9645, 0.4107, 0.9638, 0.4107, 0.9645, 0.41, 0.9645, 0.4115, 0.9638, 0.4115, 0.9645, 0.4107, 0.9645, 0.4122, 0.9638, 0.4122, 0.9645, 0.4115, 0.9645, 0.4129, 0.9638, 0.4129, 0.9646, 0.4122, 0.9645, 0.4136, 0.9639, 0.4136, 0.9646, 0.4129, 0.9646, 0.4143, 0.9641, 0.4143, 0.9647, 0.4136, 0.9646, 0.4149, 0.9642, 0.415, 0.9648, 0.4143, 0.9647, 0.4058, 0.9646, 0.4062, 0.9643, 0.4064, 0.9653, 0.4071, 0.9645, 0.4071, 0.9652, 0.4064, 0.9653, 0.4078, 0.9645, 0.4078, 0.9652, 0.4071, 0.9652, 0.4086, 0.9645, 0.4086, 0.9652, 0.4078, 0.9652, 0.4093, 0.9645, 0.4093, 0.9652, 0.4086, 0.9652, 0.41, 0.9645, 0.41, 0.9652, 0.4093, 0.9652, 0.4107, 0.9645, 0.4107, 0.9653, 0.41, 0.9652, 0.4115, 0.9645, 0.4115, 0.9653, 0.4107, 0.9653, 0.4122, 0.9645, 0.4122, 0.9653, 0.4115, 0.9653, 0.4129, 0.9646, 0.4129, 0.9653, 0.4122, 0.9653, 0.4136, 0.9646, 0.4136, 0.9653, 0.4129, 0.9653, 0.4143, 0.9647, 0.4143, 0.9652, 0.4136, 0.9653, 0.415, 0.9648, 0.415, 0.9652, 0.4143, 0.9652, 0.4064, 0.9653, 0.4065, 0.966, 0.4059, 0.9661, 0.4064, 0.9653, 0.4071, 0.9652, 0.4071, 0.966, 0.4078, 0.9652, 0.4078, 0.966, 0.4071, 0.966, 0.4086, 0.9652, 0.4086, 0.966, 0.4078, 0.966, 0.4093, 0.9652, 0.4093, 0.966, 0.4086, 0.966, 0.41, 0.9652, 0.41, 0.966, 0.4093, 0.966, 0.4107, 0.9653, 0.4107, 0.966, 0.41, 0.966, 0.4115, 0.9653, 0.4115, 0.966, 0.4107, 0.966, 0.4122, 0.9653, 0.4122, 0.966, 0.4115, 0.966, 0.4129, 0.9653, 0.4129, 0.966, 0.4122, 0.966, 0.4129, 0.9653, 0.4136, 0.9653, 0.4136, 0.966, 0.4136, 0.9653, 0.4143, 0.9652, 0.4142, 0.9659, 0.4143, 0.9652, 0.415, 0.9652, 0.4149, 0.9658, 0.4059, 0.9661, 0.4065, 0.966, 0.4064, 0.9667, 0.4065, 0.966, 0.4071, 0.966, 0.4071, 0.9667, 0.4078, 0.966, 0.4078, 0.9667, 0.4071, 0.9667, 0.4086, 0.966, 0.4086, 0.9667, 0.4078, 0.9667, 0.4093, 0.966, 0.4093, 0.9667, 0.4086, 0.9667, 0.41, 0.966, 0.41, 0.9667, 0.4093, 0.9667, 0.4107, 0.966, 0.4107, 0.9667, 0.41, 0.9667, 0.4115, 0.966, 0.4115, 0.9667, 0.4107, 0.9667, 0.4122, 0.966, 0.4122, 0.9667, 0.4115, 0.9667, 0.4129, 0.966, 0.4129, 0.9667, 0.4122, 0.9667, 0.4129, 0.966, 0.4136, 0.966, 0.4136, 0.9667, 0.4136, 0.966, 0.4142, 0.9659, 0.4142, 0.9667, 0.4142, 0.9659, 0.4149, 0.9658, 0.4148, 0.9668, 0.4057, 0.9668, 0.4064, 0.9667, 0.4064, 0.9673, 0.4064, 0.9667, 0.4071, 0.9667, 0.4071, 0.9674, 0.4078, 0.9667, 0.4078, 0.9674, 0.4071, 0.9674, 0.4086, 0.9667, 0.4086, 0.9674, 0.4078, 0.9674, 0.4093, 0.9667, 0.4093, 0.9674, 0.4086, 0.9674, 0.41, 0.9667, 0.41, 0.9674, 0.4093, 0.9674, 0.4107, 0.9667, 0.4107, 0.9674, 0.41, 0.9674, 0.4115, 0.9667, 0.4114, 0.9674, 0.4107, 0.9674, 0.4122, 0.9667, 0.4122, 0.9674, 0.4114, 0.9674, 0.4129, 0.9667, 0.4129, 0.9674, 0.4122, 0.9674, 0.4136, 0.9667, 0.4136, 0.9675, 0.4129, 0.9674, 0.4142, 0.9667, 0.4141, 0.9676, 0.4136, 0.9675, 0.4142, 0.9667, 0.4148, 0.9668, 0.4147, 0.9677, 0.4064, 0.9673, 0.4063, 0.968, 0.4055, 0.9678, 0.4071, 0.9674, 0.4071, 0.9681, 0.4063, 0.968, 0.4078, 0.9674, 0.4078, 0.9681, 0.4071, 0.9681, 0.4086, 0.9674, 0.4086, 0.9681, 0.4078, 0.9681, 0.4093, 0.9674, 0.4093, 0.9681, 0.4086, 0.9681, 0.41, 0.9674, 0.41, 0.9681, 0.4093, 0.9681, 0.4107, 0.9674, 0.4107, 0.9681, 0.41, 0.9681, 0.4114, 0.9674, 0.4114, 0.9682, 0.4107, 0.9681, 0.4122, 0.9674, 0.4122, 0.9682, 0.4114, 0.9682, 0.4129, 0.9674, 0.4129, 0.9682, 0.4122, 0.9682, 0.4136, 0.9675, 0.4136, 0.9682, 0.4129, 0.9682, 0.4141, 0.9676, 0.4142, 0.9683, 0.4136, 0.9682, 0.4147, 0.9677, 0.4148, 0.9684, 0.4142, 0.9683, 0.4063, 0.968, 0.4064, 0.9688, 0.4056, 0.9687, 0.4071, 0.9681, 0.4071, 0.9688, 0.4064, 0.9688, 0.4078, 0.9681, 0.4078, 0.9688, 0.4071, 0.9688, 0.4086, 0.9681, 0.4085, 0.9689, 0.4078, 0.9688, 0.4093, 0.9681, 0.4093, 0.9689, 0.4085, 0.9689, 0.41, 0.9681, 0.41, 0.9689, 0.4093, 0.9689, 0.4107, 0.9681, 0.4107, 0.9689, 0.41, 0.9689, 0.4114, 0.9682, 0.4114, 0.9689, 0.4107, 0.9689, 0.4122, 0.9682, 0.4122, 0.9689, 0.4114, 0.9689, 0.4129, 0.9682, 0.4129, 0.9689, 0.4122, 0.9689, 0.4136, 0.9682, 0.4136, 0.9689, 0.4129, 0.9689, 0.4142, 0.9683, 0.4142, 0.969, 0.4136, 0.9689, 0.4148, 0.9684, 0.4149, 0.969, 0.4142, 0.969, 0.4064, 0.9688, 0.4064, 0.9696, 0.4056, 0.9696, 0.4071, 0.9688, 0.4071, 0.9696, 0.4064, 0.9696, 0.4078, 0.9688, 0.4078, 0.9696, 0.4071, 0.9696, 0.4085, 0.9689, 0.4085, 0.9696, 0.4078, 0.9696, 0.4093, 0.9689, 0.4093, 0.9696, 0.4085, 0.9696, 0.41, 0.9689, 0.41, 0.9696, 0.4093, 0.9696, 0.4107, 0.9689, 0.4107, 0.9696, 0.41, 0.9696, 0.4114, 0.9689, 0.4114, 0.9696, 0.4107, 0.9696, 0.4122, 0.9689, 0.4122, 0.9696, 0.4114, 0.9696, 0.4129, 0.9689, 0.4129, 0.9696, 0.4122, 0.9696, 0.4136, 0.9689, 0.4136, 0.9697, 0.4129, 0.9696, 0.4142, 0.969, 0.4143, 0.9698, 0.4136, 0.9697, 0.4149, 0.969, 0.4149, 0.9698, 0.4143, 0.9698, 0.4056, 0.9696, 0.4064, 0.9696, 0.406, 0.9703, 0.4064, 0.9696, 0.4071, 0.9696, 0.4071, 0.9703, 0.4078, 0.9696, 0.4078, 0.9703, 0.4071, 0.9703, 0.4085, 0.9696, 0.4085, 0.9703, 0.4078, 0.9703, 0.4093, 0.9696, 0.4093, 0.9703, 0.4085, 0.9703, 0.41, 0.9696, 0.41, 0.9703, 0.4093, 0.9703, 0.4107, 0.9696, 0.4107, 0.9703, 0.41, 0.9703, 0.4114, 0.9696, 0.4114, 0.9703, 0.4107, 0.9703, 0.4122, 0.9696, 0.4122, 0.9703, 0.4114, 0.9703, 0.4129, 0.9696, 0.4129, 0.9704, 0.4122, 0.9703, 0.4136, 0.9697, 0.4137, 0.9704, 0.4129, 0.9704, 0.4143, 0.9698, 0.4145, 0.9707, 0.4137, 0.9704, 0.4149, 0.9698, 0.415, 0.9705, 0.4145, 0.9707, 0.4071, 0.9703, 0.4069, 0.9714, 0.4063, 0.971, 0.4071, 0.9703, 0.4078, 0.9703, 0.4078, 0.971, 0.4085, 0.9703, 0.4085, 0.971, 0.4078, 0.971, 0.4093, 0.9703, 0.4093, 0.971, 0.4085, 0.971, 0.41, 0.9703, 0.41, 0.971, 0.4093, 0.971, 0.4107, 0.9703, 0.4107, 0.971, 0.41, 0.971, 0.4114, 0.9703, 0.4114, 0.9711, 0.4107, 0.971, 0.4122, 0.9703, 0.4122, 0.9711, 0.4114, 0.9711, 0.4129, 0.9704, 0.4132, 0.9715, 0.4122, 0.9711, 0.4129, 0.9704, 0.4137, 0.9704, 0.4137, 0.9711, 0.4145, 0.9707, 0.4144, 0.9712, 0.4137, 0.9711, 0.4069, 0.9714, 0.4078, 0.971, 0.4075, 0.9719, 0.4078, 0.971, 0.4085, 0.971, 0.4085, 0.9717, 0.4093, 0.971, 0.4093, 0.9718, 0.4085, 0.9717, 0.41, 0.971, 0.41, 0.9718, 0.4093, 0.9718, 0.4107, 0.971, 0.4107, 0.9718, 0.41, 0.9718, 0.4114, 0.9711, 0.4114, 0.9718, 0.4107, 0.9718, 0.4122, 0.9711, 0.4122, 0.9719, 0.4114, 0.9718, 0.4122, 0.9711, 0.4132, 0.9715, 0.4129, 0.9718, 0.4085, 0.9717, 0.4083, 0.9727, 0.4078, 0.9725, 0.4085, 0.9717, 0.4093, 0.9718, 0.4092, 0.9725, 0.41, 0.9718, 0.41, 0.9725, 0.4092, 0.9725, 0.4107, 0.9718, 0.4107, 0.9725, 0.41, 0.9725, 0.4114, 0.9718, 0.4114, 0.9729, 0.4107, 0.9725, 0.4114, 0.9718, 0.4122, 0.9719, 0.412, 0.9725, 0.4083, 0.9727, 0.4092, 0.9725, 0.409, 0.9733, 0.4092, 0.9725, 0.41, 0.9725, 0.41, 0.9732, 0.4107, 0.9725, 0.4109, 0.9736, 0.41, 0.9732, 0.4114, 0.9729, 0.4114, 0.9732, 0.4109, 0.9736, 0.41, 0.9732, 0.41, 0.9739, 0.4092, 0.9738, 0.41, 0.9732, 0.4109, 0.9736, 0.4107, 0.974, 0.9712, 0.9685, 0.9696, 0.968, 0.9697, 0.9676, 0.9713, 0.968, 0.9704, 0.962, 0.9689, 0.9628, 0.9685, 0.9623, 0.97, 0.9613, 0.9656, 0.9581, 0.9651, 0.9597, 0.9642, 0.9595, 0.9646, 0.9579, 0.9577, 0.9718, 0.9586, 0.9707, 0.9592, 0.9712, 0.9583, 0.9725, 0.9551, 0.9607, 0.9565, 0.9616, 0.9562, 0.9622, 0.9548, 0.9613, 0.971, 0.9632, 0.9693, 0.9638, 0.9689, 0.9628, 0.9704, 0.962, 0.9583, 0.9725, 0.9592, 0.9712, 0.9598, 0.9717, 0.9591, 0.9731, 0.9638, 0.9579, 0.9636, 0.9595, 0.9631, 0.9593, 0.9631, 0.9578, 0.9714, 0.9645, 0.9696, 0.9648, 0.9693, 0.9638, 0.971, 0.9632, 0.9635, 0.9741, 0.9635, 0.9726, 0.9641, 0.9727, 0.9643, 0.9742, 0.971, 0.9691, 0.9694, 0.9685, 0.9696, 0.968, 0.9712, 0.9685, 0.9646, 0.9579, 0.9642, 0.9595, 0.9636, 0.9595, 0.9638, 0.9579, 0.9591, 0.9731, 0.9598, 0.9717, 0.9604, 0.972, 0.9597, 0.9734, 0.9715, 0.9652, 0.9698, 0.9653, 0.9696, 0.9648, 0.9714, 0.9645, 0.9548, 0.9613, 0.9562, 0.9622, 0.9558, 0.9629, 0.9543, 0.9623, 0.9643, 0.9742, 0.9641, 0.9727, 0.9649, 0.9726, 0.9653, 0.9741, 0.9715, 0.967, 0.9698, 0.9668, 0.9698, 0.9658, 0.9715, 0.9657, 0.9597, 0.9581, 0.9602, 0.9596, 0.9595, 0.9598, 0.9589, 0.9584, 0.9699, 0.9715, 0.9686, 0.9704, 0.9688, 0.9698, 0.9703, 0.9708, 0.9541, 0.964, 0.9556, 0.9643, 0.9557, 0.9648, 0.9541, 0.9647, 0.9715, 0.9657, 0.9698, 0.9658, 0.9698, 0.9653, 0.9715, 0.9652, 0.9583, 0.9586, 0.959, 0.9599, 0.9584, 0.9601, 0.9576, 0.9588, 0.9713, 0.968, 0.9697, 0.9676, 0.9698, 0.9668, 0.9715, 0.967, 0.9589, 0.9584, 0.9595, 0.9598, 0.959, 0.9599, 0.9583, 0.9586, 0.9694, 0.9721, 0.9682, 0.9709, 0.9686, 0.9704, 0.9699, 0.9715, 0.9627, 0.9577, 0.9627, 0.9593, 0.9621, 0.9593, 0.9619, 0.9577, 0.9631, 0.9578, 0.9631, 0.9593, 0.9627, 0.9593, 0.9627, 0.9577, 0.9653, 0.9741, 0.9649, 0.9726, 0.9653, 0.9726, 0.9658, 0.9742, 0.9658, 0.9742, 0.9653, 0.9726, 0.9659, 0.9725, 0.9666, 0.974, 0.9543, 0.9623, 0.9558, 0.9629, 0.9558, 0.9636, 0.9543, 0.9632, 0.969, 0.9727, 0.9678, 0.9714, 0.9682, 0.9709, 0.9694, 0.9721, 0.9543, 0.9632, 0.9558, 0.9636, 0.9556, 0.9643, 0.9541, 0.964, 0.9681, 0.9734, 0.9672, 0.972, 0.9678, 0.9714, 0.969, 0.9727, 0.9621, 0.974, 0.9623, 0.9725, 0.9628, 0.9726, 0.9626, 0.9742, 0.9619, 0.9577, 0.9621, 0.9593, 0.9613, 0.9594, 0.9611, 0.9579, 0.9666, 0.974, 0.9659, 0.9725, 0.9664, 0.9724, 0.9672, 0.9739, 0.9626, 0.9742, 0.9628, 0.9726, 0.9635, 0.9726, 0.9635, 0.9741, 0.9604, 0.958, 0.9608, 0.9595, 0.9602, 0.9596, 0.9597, 0.9581, 0.9672, 0.9739, 0.9664, 0.9724, 0.9672, 0.972, 0.9681, 0.9734, 0.9707, 0.9701, 0.9692, 0.9693, 0.9694, 0.9685, 0.971, 0.9691, 0.9611, 0.9579, 0.9613, 0.9594, 0.9608, 0.9595, 0.9604, 0.958, 0.9703, 0.9708, 0.9688, 0.9698, 0.9692, 0.9693, 0.9707, 0.9701, 0.9545, 0.9666, 0.9561, 0.9663, 0.9562, 0.9669, 0.9547, 0.9673, 0.9542, 0.9656, 0.9558, 0.9656, 0.9561, 0.9663, 0.9545, 0.9666, 0.9547, 0.9673, 0.9562, 0.9669, 0.9564, 0.9673, 0.955, 0.9678, 0.955, 0.9678, 0.9564, 0.9673, 0.9567, 0.9679, 0.9553, 0.9685, 0.9576, 0.9588, 0.9584, 0.9601, 0.9578, 0.9605, 0.9568, 0.9593, 0.9679, 0.9592, 0.9669, 0.9606, 0.9662, 0.9601, 0.967, 0.9586, 0.9613, 0.9739, 0.9617, 0.9724, 0.9623, 0.9725, 0.9621, 0.974, 0.9664, 0.9584, 0.9657, 0.9599, 0.9651, 0.9597, 0.9656, 0.9581, 0.9553, 0.9685, 0.9567, 0.9679, 0.9572, 0.9688, 0.9559, 0.9696, 0.9563, 0.9595, 0.9575, 0.9607, 0.9569, 0.9611, 0.9556, 0.96, 0.9688, 0.96, 0.9676, 0.9613, 0.9669, 0.9606, 0.9679, 0.9592, 0.9559, 0.9696, 0.9572, 0.9688, 0.9578, 0.9696, 0.9566, 0.9705, 0.9597, 0.9734, 0.9604, 0.972, 0.9609, 0.9722, 0.9603, 0.9737, 0.967, 0.9586, 0.9662, 0.9601, 0.9657, 0.9599, 0.9664, 0.9584, 0.9541, 0.9647, 0.9557, 0.9648, 0.9558, 0.9656, 0.9542, 0.9656, 0.9695, 0.9607, 0.9681, 0.9618, 0.9676, 0.9613, 0.9688, 0.96, 0.9568, 0.9593, 0.9578, 0.9605, 0.9575, 0.9607, 0.9563, 0.9595, 0.9566, 0.9705, 0.9578, 0.9696, 0.9582, 0.9701, 0.9571, 0.9712, 0.9603, 0.9737, 0.9609, 0.9722, 0.9617, 0.9724, 0.9613, 0.9739, 0.97, 0.9613, 0.9685, 0.9623, 0.9681, 0.9618, 0.9695, 0.9607, 0.9571, 0.9712, 0.9582, 0.9701, 0.9586, 0.9707, 0.9577, 0.9718, 0.9556, 0.96, 0.9569, 0.9611, 0.9565, 0.9616, 0.9551, 0.9607, 0.9696, 0.968, 0.9668, 0.9674, 0.9668, 0.9671, 0.9697, 0.9676, 0.9689, 0.9628, 0.9663, 0.9644, 0.966, 0.964, 0.9685, 0.9623, 0.9651, 0.9597, 0.9642, 0.9622, 0.9636, 0.9624, 0.9642, 0.9595, 0.9586, 0.9707, 0.9607, 0.9687, 0.961, 0.9692, 0.9592, 0.9712, 0.9565, 0.9616, 0.9584, 0.963, 0.9584, 0.9633, 0.9562, 0.9622, 0.9693, 0.9638, 0.9666, 0.9649, 0.9663, 0.9644, 0.9689, 0.9628, 0.9592, 0.9712, 0.961, 0.9692, 0.9612, 0.9696, 0.9598, 0.9717, 0.9636, 0.9595, 0.9632, 0.9625, 0.9628, 0.9623, 0.9631, 0.9593, 0.9696, 0.9648, 0.9668, 0.9654, 0.9666, 0.9649, 0.9693, 0.9638, 0.9635, 0.9726, 0.9634, 0.9696, 0.9639, 0.9698, 0.9641, 0.9727, 0.9694, 0.9685, 0.9666, 0.9676, 0.9668, 0.9674, 0.9696, 0.968, 0.9642, 0.9595, 0.9636, 0.9624, 0.9632, 0.9625, 0.9636, 0.9595, 0.9598, 0.9717, 0.9612, 0.9696, 0.9615, 0.9697, 0.9604, 0.972, 0.9698, 0.9653, 0.9669, 0.9658, 0.9668, 0.9654, 0.9696, 0.9648, 0.9562, 0.9622, 0.9584, 0.9633, 0.9582, 0.9636, 0.9558, 0.9629, 0.9641, 0.9727, 0.9639, 0.9698, 0.9644, 0.9698, 0.9649, 0.9726, 0.9698, 0.9668, 0.9669, 0.9666, 0.9669, 0.966, 0.9698, 0.9658, 0.9602, 0.9596, 0.9608, 0.9624, 0.9604, 0.9625, 0.9595, 0.9598, 0.9686, 0.9704, 0.9664, 0.9689, 0.9664, 0.9685, 0.9688, 0.9698, 0.9556, 0.9643, 0.9582, 0.9644, 0.9583, 0.9647, 0.9557, 0.9648, 0.9698, 0.9658, 0.9669, 0.966, 0.9669, 0.9658, 0.9698, 0.9653, 0.959, 0.9599, 0.96, 0.9626, 0.9596, 0.9626, 0.9584, 0.9601, 0.9697, 0.9676, 0.9668, 0.9671, 0.9669, 0.9666, 0.9698, 0.9668, 0.9595, 0.9598, 0.9604, 0.9625, 0.96, 0.9626, 0.959, 0.9599, 0.9682, 0.9709, 0.9661, 0.9691, 0.9664, 0.9689, 0.9686, 0.9704, 0.9627, 0.9593, 0.9625, 0.9623, 0.9621, 0.9622, 0.9621, 0.9593, 0.9631, 0.9593, 0.9628, 0.9623, 0.9625, 0.9623, 0.9627, 0.9593, 0.9649, 0.9726, 0.9644, 0.9698, 0.9647, 0.9699, 0.9653, 0.9726, 0.9653, 0.9726, 0.9647, 0.9699, 0.9651, 0.9699, 0.9659, 0.9725, 0.9558, 0.9629, 0.9582, 0.9636, 0.9584, 0.964, 0.9558, 0.9636, 0.9678, 0.9714, 0.9661, 0.9694, 0.9661, 0.9691, 0.9682, 0.9709, 0.9558, 0.9636, 0.9584, 0.964, 0.9582, 0.9644, 0.9556, 0.9643, 0.9672, 0.972, 0.9657, 0.9697, 0.9661, 0.9694, 0.9678, 0.9714, 0.9623, 0.9725, 0.9626, 0.9697, 0.9629, 0.9697, 0.9628, 0.9726, 0.9621, 0.9593, 0.9621, 0.9622, 0.9617, 0.9623, 0.9613, 0.9594, 0.9659, 0.9725, 0.9651, 0.9699, 0.9654, 0.97, 0.9664, 0.9724, 0.9628, 0.9726, 0.9629, 0.9697, 0.9634, 0.9696, 0.9635, 0.9726, 0.9608, 0.9595, 0.9613, 0.9624, 0.9608, 0.9624, 0.9602, 0.9596, 0.9664, 0.9724, 0.9654, 0.97, 0.9657, 0.9697, 0.9672, 0.972, 0.9692, 0.9693, 0.9666, 0.9681, 0.9666, 0.9676, 0.9694, 0.9685, 0.9613, 0.9594, 0.9617, 0.9623, 0.9613, 0.9624, 0.9608, 0.9595, 0.9688, 0.9698, 0.9664, 0.9685, 0.9666, 0.9681, 0.9692, 0.9693, 0.9561, 0.9663, 0.9588, 0.9656, 0.959, 0.966, 0.9562, 0.9669, 0.9558, 0.9656, 0.9585, 0.9652, 0.9588, 0.9656, 0.9561, 0.9663, 0.9562, 0.9669, 0.959, 0.966, 0.9592, 0.9663, 0.9564, 0.9673, 0.9564, 0.9673, 0.9592, 0.9663, 0.9594, 0.9667, 0.9567, 0.9679, 0.9584, 0.9601, 0.9596, 0.9626, 0.9592, 0.9628, 0.9578, 0.9605, 0.9669, 0.9606, 0.9651, 0.9629, 0.9648, 0.9625, 0.9662, 0.9601, 0.9617, 0.9724, 0.9622, 0.9697, 0.9626, 0.9697, 0.9623, 0.9725, 0.9657, 0.9599, 0.9645, 0.9625, 0.9642, 0.9622, 0.9651, 0.9597, 0.9567, 0.9679, 0.9594, 0.9667, 0.9599, 0.9672, 0.9572, 0.9688, 0.9575, 0.9607, 0.9589, 0.9627, 0.9586, 0.9628, 0.9569, 0.9611, 0.9676, 0.9613, 0.9654, 0.9634, 0.9651, 0.9629, 0.9669, 0.9606, 0.9572, 0.9688, 0.9599, 0.9672, 0.9603, 0.9678, 0.9578, 0.9696, 0.9604, 0.972, 0.9615, 0.9697, 0.9617, 0.9699, 0.9609, 0.9722, 0.9662, 0.9601, 0.9648, 0.9625, 0.9645, 0.9625, 0.9657, 0.9599, 0.9557, 0.9648, 0.9583, 0.9647, 0.9585, 0.9652, 0.9558, 0.9656, 0.9681, 0.9618, 0.9658, 0.9638, 0.9654, 0.9634, 0.9676, 0.9613, 0.9578, 0.9605, 0.9592, 0.9628, 0.9589, 0.9627, 0.9575, 0.9607, 0.9578, 0.9696, 0.9603, 0.9678, 0.9605, 0.9683, 0.9582, 0.9701, 0.9609, 0.9722, 0.9617, 0.9699, 0.9622, 0.9697, 0.9617, 0.9724, 0.9685, 0.9623, 0.966, 0.964, 0.9658, 0.9638, 0.9681, 0.9618, 0.9582, 0.9701, 0.9605, 0.9683, 0.9607, 0.9687, 0.9586, 0.9707, 0.9569, 0.9611, 0.9586, 0.9628, 0.9584, 0.963, 0.9565, 0.9616])
me_grid.use_remesh_preserve_volume = False
me_grid.use_remesh_preserve_attributes = False
me_grid.use_mirror_vertex_groups = False
me_grid.update()

# ---- objects
ob_grid = bpy.data.objects.new('Grid', me_grid)

# ---- transforms, parenting, visibility, modifiers, constraints
ob_grid.location = (0.0, 0.0, 0.0)
ob_grid.lineart.crease_threshold = 0.0

# ---- collection membership
col_collection.objects.link(ob_grid)

# ---- scene / render settings (as saved in the file)
scene.frame_start = 1; scene.frame_end = 250; scene.frame_set(1)
scene.render.engine = 'BLENDER_EEVEE_NEXT'
scene.cycles.use_denoising = False
scene.cycles.samples = 128
scene.cycles.sampling_pattern = 'TABULATED_SOBOL'
scene.cycles.use_adaptive_sampling = False
scene.cycles.use_light_tree = False
scene.view_settings.view_transform = 'Filmic'
bpy.context.view_layer.update()

# ---- added for rendering (the .blend has no active camera and no usable light): camera, sun
cam_auto = bpy.data.cameras.new('AutoCamera')
cam_auto.lens = 50.0
cam_auto.sensor_width = 36.0
cam_auto.clip_end = 1000.0
ob_auto_camera = bpy.data.objects.new('AutoCamera', cam_auto)
scene.collection.objects.link(ob_auto_camera)
ob_auto_camera.location = (46.4931, -56.0315, 30.7272)
ob_auto_camera.rotation_euler = (1.09748, -7.21219e-08, 0.694738)
scene.camera = ob_auto_camera
light_auto_sun = bpy.data.lights.new('AutoSun', 'SUN')
light_auto_sun.energy = 3.0
light_auto_sun.angle = 0.0523599
ob_auto_sun = bpy.data.objects.new('AutoSun', light_auto_sun)
scene.collection.objects.link(ob_auto_sun)
ob_auto_sun.rotation_euler = (0.872665, 0.174533, 0.523599)
bpy.context.view_layer.update()
